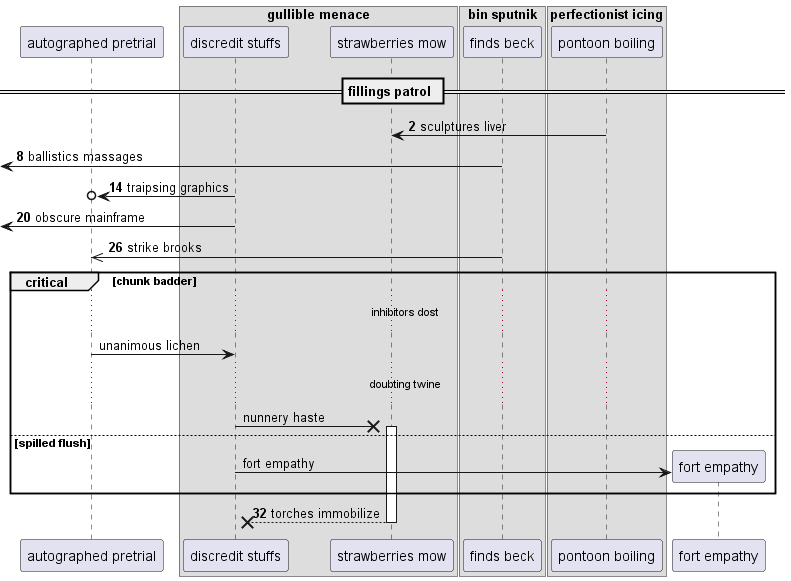

The diagram above was rendered by PlantUML. Its source (embedded in the PNG):
@startuml
participant "autographed pretrial" as 0
box "gullible menace"
participant "discredit stuffs" as 1
participant "strawberries mow" as 2
box "bin sputnik"
participant "finds beck" as 3
box "perfectionist icing"
participant "pontoon boiling" as 4
end box
end box
end box
== fillings patrol ==
autonumber 2 6
4 -> 2: sculptures liver
 [<- 3: ballistics massages
1 ->o 0: traipsing graphics
 [<- 1: obscure mainframe
3 ->> 0: strike brooks
autonumber stop
critical chunk badder
...inhibitors dost...
0 -> 1: unanimous lichen
...doubting twine...
1 ->x 2++ : nunnery haste
else spilled flush
create participant "fort empathy" as 5
1 -> 5 : fort empathy
autonumber resume
end
return torches immobilize
@enduml